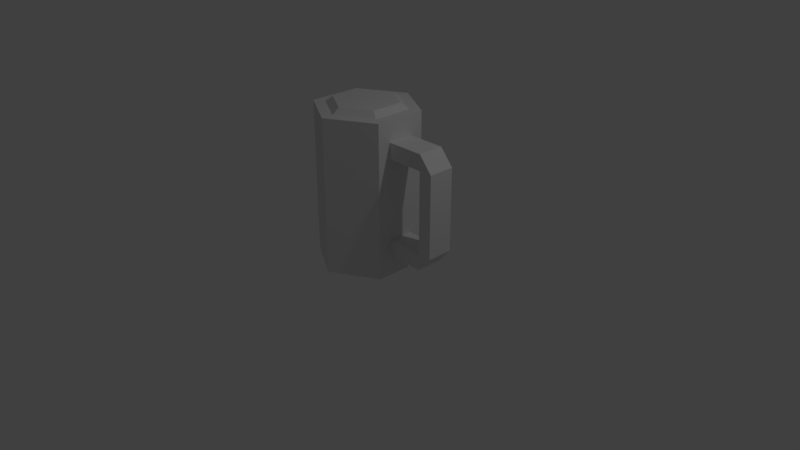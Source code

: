 # Source: beer.blend  (saved by Blender 2.79.0; exported with 4.5.12 LTS)
import bpy
from mathutils import Matrix  # noqa: F401  (used for matrix-valued properties, if any)

bpy.ops.wm.read_factory_settings(use_empty=True)
scene = bpy.context.scene
scene.name = 'Scene'

# ---- collections
col_collection_1 = bpy.data.collections.new('Collection 1'); scene.collection.children.link(col_collection_1)

# ---- materials (node trees are filled in below, after node groups)
mat_beer = bpy.data.materials.new('beer')
mat_beer.alpha_threshold = 0.0
mat_beer.use_transparent_shadow = False
mat_beer.diffuse_color = (0.7513, 0.8, 0.01192, 1.0)
mat_beer.roughness = 0.5
mat_foam = bpy.data.materials.new('foam')
mat_foam.alpha_threshold = 0.0
mat_foam.use_transparent_shadow = False
mat_foam.roughness = 0.5
mat_glass = bpy.data.materials.new('glass')
mat_glass.alpha_threshold = 0.0
mat_glass.use_transparent_shadow = False
mat_glass.roughness = 0.5

# ---- material node trees

# ---- world
world_world = bpy.data.worlds.new('World'); scene.world = world_world
world_world.color = (0.05088, 0.05088, 0.05088)
world_world.use_sun_shadow = False
world_world.sun_shadow_jitter_overblur = 0.0
world_world.cycles.sampling_method = 'MANUAL'

# ---- cameras
cam_camera = bpy.data.cameras.new('Camera')
cam_camera.clip_end = 100.0
cam_camera.lens = 35.0
cam_camera.sensor_width = 32.0
cam_camera.sensor_height = 18.0
cam_camera.ortho_scale = 7.314
cam_camera.dof.focus_distance = 0.0
cam_camera.dof.aperture_fstop = 128.0

# ---- lights
light_lamp = bpy.data.lights.new('Lamp', 'POINT')
light_lamp.transmission_factor = 0.0
light_lamp.cutoff_distance = 30.0
light_lamp.energy = 100.0
light_lamp.shadow_buffer_clip_start = 1.001
light_lamp.shadow_soft_size = 0.1
light_lamp.shadow_maximum_resolution = 0.006
light_lamp.use_absolute_resolution = True

# ---- meshes
me_cylinder_001 = bpy.data.meshes.new('Cylinder.001')
me_cylinder_001.from_pydata([(2.641e-09, 0.4245, 2.072), (-3.242e-08, -0.4245, 2.072), (-0.3677, -0.2123, 2.072), (-0.3677, 0.2123, 2.072), (0.3677, 0.2123, 2.072), (0.3677, -0.2123, 2.072), (0.4524, 0.2612, 0.1393), (-1.538e-07, 0.5223, 0.1393), (0.4524, -0.2612, 0.1393), (-2.023e-07, -0.5223, 0.1393), (-0.4524, -0.2612, 0.1393), (-0.4524, 0.2612, 0.1393), (-0.4524, -0.2612, 1.458), (-0.4524, 0.2612, 1.458), (0.4524, -0.2612, 1.458), (-9.141e-08, -0.5223, 1.458), (-4.29e-08, 0.5223, 1.458), (0.4524, 0.2612, 1.458), (0.4524, 0.2612, 2.0), (2.641e-09, 0.5223, 2.0), (0.4524, -0.2612, 2.0), (-4.588e-08, -0.5223, 2.0), (-0.4524, -0.2612, 2.0), (-0.4524, 0.2612, 2.0)], [], [(13, 11, 10, 12), (6, 8, 9, 10, 11, 7), (15, 9, 8, 14), (17, 6, 7, 16), (16, 7, 11, 13), (12, 10, 9, 15), (14, 8, 6, 17), (4, 0, 3, 2, 1, 5), (20, 14, 17, 18), (22, 12, 15, 21), (19, 16, 13, 23), (18, 17, 16, 19), (21, 15, 14, 20), (23, 13, 12, 22), (0, 4, 18, 19), (4, 5, 20, 18), (5, 1, 21, 20), (1, 2, 22, 21), (2, 3, 23, 22), (3, 0, 19, 23)])
me_cylinder_001.polygons.foreach_set('material_index', [0, 0, 0, 0, 0, 0, 0, 1, 1, 1, 1, 1, 1, 1, 1, 1, 1, 1, 1, 1])
me_cylinder_001.materials.append(mat_beer)
me_cylinder_001.materials.append(mat_foam)
me_cylinder_001.materials.append(mat_glass)
me_cylinder_001.use_remesh_preserve_volume = False
me_cylinder_001.use_remesh_preserve_attributes = False
me_cylinder_001.use_mirror_vertex_groups = False
me_cylinder_001.update()
me_cylinder = bpy.data.meshes.new('Cylinder')
me_cylinder.from_pydata([(0.0, 0.6758, 0.0), (2.641e-09, 0.5223, 2.0), (0.5853, 0.1692, 0.266), (0.5853, 0.1692, 1.734), (0.5853, -0.1692, 0.266), (0.5853, -0.1692, 1.734), (-5.908e-08, -0.6758, 0.0), (-4.588e-08, -0.5223, 2.0), (-0.5853, -0.3379, 0.0), (-0.4524, -0.2612, 2.0), (-0.5853, 0.3379, 0.0), (-0.4524, 0.2612, 2.0), (0.4524, 0.2612, 2.0), (0.5853, 0.3379, 0.0), (0.5853, -0.3379, 0.0), (0.4524, -0.2612, 2.0), (0.5853, 0.1692, 1.53), (0.5853, 0.1692, 0.4703), (0.5853, -0.1692, 1.53), (0.5853, -0.1692, 0.4703), (1.077, 0.1692, 0.4703), (1.077, 0.1692, 0.266), (1.077, -0.1692, 0.266), (1.077, -0.1692, 1.734), (1.077, 0.1692, 1.734), (1.077, -0.1692, 0.4703), (1.077, 0.1692, 1.53), (1.077, -0.1692, 1.53), (1.253, -0.1692, 0.4703), (1.253, -0.1692, 1.53), (1.253, 0.1692, 0.4703), (1.253, 0.1692, 1.53), (0.5853, 0.3379, 2.0), (0.0, 0.6758, 2.0), (0.5853, -0.3379, 2.0), (-5.908e-08, -0.6758, 2.0), (-0.5853, -0.3379, 2.0), (-0.5853, 0.3379, 2.0), (0.4524, 0.2612, 0.1393), (-1.538e-07, 0.5223, 0.1393), (0.4524, -0.2612, 0.1393), (-2.023e-07, -0.5223, 0.1393), (-0.4524, -0.2612, 0.1393), (-0.4524, 0.2612, 0.1393)], [], [(0, 33, 32, 13), (14, 34, 35, 6), (6, 35, 36, 8), (11, 9, 42, 43), (8, 36, 37, 10), (10, 37, 33, 0), (0, 13, 14, 6, 8, 10), (3, 16, 17, 2, 13, 32), (2, 4, 14, 13), (5, 3, 32, 34), (4, 19, 18, 5, 34, 14), (17, 16, 18, 19), (18, 16, 26, 27), (26, 24, 31), (27, 29, 23), (4, 2, 21, 22), (5, 18, 27, 23), (16, 3, 24, 26), (3, 5, 23, 24), (2, 17, 20, 21), (26, 20, 25, 27), (27, 25, 28, 29), (29, 28, 30, 31), (20, 26, 31, 30), (21, 30, 28, 22), (17, 19, 4, 22, 25, 20), (21, 20, 30), (22, 28, 25), (23, 29, 31, 24), (1, 12, 32, 33), (12, 15, 34, 32), (15, 7, 35, 34), (7, 9, 36, 35), (9, 11, 37, 36), (11, 1, 33, 37), (38, 39, 43, 42, 41, 40), (7, 15, 40, 41), (12, 1, 39, 38), (1, 11, 43, 39), (9, 7, 41, 42), (15, 12, 38, 40)])
me_cylinder.polygons.foreach_set('material_index', [2, 2, 2, 2, 2, 2, 2, 2, 2, 2, 2, 2, 2, 2, 2, 2, 2, 2, 2, 2, 2, 2, 2, 2, 2, 2, 2, 2, 2, 2, 2, 2, 2, 2, 2, 2, 2, 2, 2, 2, 2])
me_cylinder.materials.append(mat_beer)
me_cylinder.materials.append(mat_foam)
me_cylinder.materials.append(mat_glass)
me_cylinder.use_remesh_preserve_volume = False
me_cylinder.use_remesh_preserve_attributes = False
me_cylinder.use_mirror_vertex_groups = False
me_cylinder.update()

# ---- objects
ob_beer = bpy.data.objects.new('Beer', me_cylinder_001)
ob_glass = bpy.data.objects.new('Glass', me_cylinder)
ob_lamp = bpy.data.objects.new('Lamp', light_lamp)
ob_camera = bpy.data.objects.new('Camera', cam_camera)

# ---- transforms, parenting, visibility, modifiers, constraints
ob_beer.location = (0.0, 0.0, 0.0)
ob_beer.lineart.crease_threshold = 0.0
ob_glass.location = (0.0, 0.0, 0.0)
ob_glass.lineart.crease_threshold = 0.0
ob_lamp.location = (4.076, 1.005, 5.904)
ob_lamp.rotation_euler = (0.6503, 0.05522, 1.866)
ob_lamp.lock_rotations_4d = False
ob_lamp.empty_display_type = 'ARROWS'
ob_lamp.color = (0.0, 0.0, 0.0, 0.0)
ob_lamp.lineart.crease_threshold = 0.0
ob_camera.location = (7.481, -6.508, 5.344)
ob_camera.rotation_euler = (1.109, 0.0, 0.8149)
ob_camera.lock_rotations_4d = False
ob_camera.empty_display_type = 'ARROWS'
ob_camera.color = (0.0, 0.0, 0.0, 0.0)
ob_camera.display_type = 'WIRE'
ob_camera.lineart.crease_threshold = 0.0

# ---- collection membership
col_collection_1.objects.link(ob_beer)
col_collection_1.objects.link(ob_glass)
col_collection_1.objects.link(ob_lamp)
col_collection_1.objects.link(ob_camera)

# ---- scene / render settings (as saved in the file)
scene.camera = ob_camera
scene.frame_start = 1; scene.frame_end = 250; scene.frame_set(1)
scene.render.engine = 'BLENDER_EEVEE_NEXT'
scene.render.resolution_percentage = 50
scene.render.dither_intensity = 0.0
scene.cycles.use_denoising = False
scene.cycles.samples = 128
scene.cycles.sampling_pattern = 'TABULATED_SOBOL'
scene.cycles.use_adaptive_sampling = False
scene.cycles.use_light_tree = False
scene.cycles.blur_glossy = 0.0
scene.cycles.sample_clamp_indirect = 0.0
scene.view_settings.view_transform = 'Standard'
bpy.context.view_layer.update()
